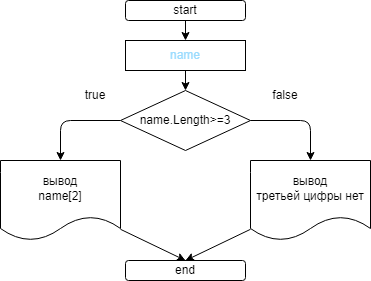

The diagram above was exported from draw.io. Its source (the exported page's mxGraphModel, read from the mxfile embedded in the PNG):
<mxGraphModel dx="469" dy="260" grid="1" gridSize="10" guides="1" tooltips="1" connect="1" arrows="1" fold="1" page="1" pageScale="1" pageWidth="827" pageHeight="1169" math="0" shadow="0">
  <root>
    <mxCell id="0" />
    <mxCell id="1" parent="0" />
    <mxCell id="20" value="" style="edgeStyle=none;html=1;" edge="1" parent="1" source="21" target="24">
      <mxGeometry relative="1" as="geometry" />
    </mxCell>
    <mxCell id="21" value="start" style="rounded=1;whiteSpace=wrap;html=1;" vertex="1" parent="1">
      <mxGeometry x="349" y="140" width="120" height="20" as="geometry" />
    </mxCell>
    <mxCell id="22" value="end" style="rounded=1;whiteSpace=wrap;html=1;" vertex="1" parent="1">
      <mxGeometry x="349" y="400" width="120" height="20" as="geometry" />
    </mxCell>
    <mxCell id="23" style="edgeStyle=none;html=1;" edge="1" parent="1" source="24" target="27">
      <mxGeometry relative="1" as="geometry" />
    </mxCell>
    <mxCell id="24" value="&lt;font color=&quot;#9cdcfe&quot;&gt;name&lt;/font&gt;" style="rounded=0;whiteSpace=wrap;html=1;" vertex="1" parent="1">
      <mxGeometry x="349" y="180" width="120" height="30" as="geometry" />
    </mxCell>
    <mxCell id="25" style="edgeStyle=none;html=1;entryX=0.5;entryY=0;entryDx=0;entryDy=0;" edge="1" parent="1" source="27" target="33">
      <mxGeometry relative="1" as="geometry">
        <mxPoint x="580" y="260" as="targetPoint" />
        <Array as="points">
          <mxPoint x="534" y="260" />
        </Array>
      </mxGeometry>
    </mxCell>
    <mxCell id="26" style="edgeStyle=none;html=1;entryX=0.5;entryY=0;entryDx=0;entryDy=0;" edge="1" parent="1" source="27" target="29">
      <mxGeometry relative="1" as="geometry">
        <Array as="points">
          <mxPoint x="284" y="260" />
        </Array>
      </mxGeometry>
    </mxCell>
    <mxCell id="27" value="name.Length&amp;gt;=3" style="rhombus;whiteSpace=wrap;html=1;" vertex="1" parent="1">
      <mxGeometry x="344" y="230" width="130" height="60" as="geometry" />
    </mxCell>
    <mxCell id="28" style="edgeStyle=none;html=1;entryX=0.5;entryY=0;entryDx=0;entryDy=0;" edge="1" parent="1" source="29" target="22">
      <mxGeometry relative="1" as="geometry" />
    </mxCell>
    <mxCell id="29" value="вывод&lt;br&gt;name[2]" style="shape=document;whiteSpace=wrap;html=1;boundedLbl=1;" vertex="1" parent="1">
      <mxGeometry x="224" y="300" width="120" height="80" as="geometry" />
    </mxCell>
    <mxCell id="30" value="true" style="text;html=1;strokeColor=none;fillColor=none;align=center;verticalAlign=middle;whiteSpace=wrap;rounded=0;" vertex="1" parent="1">
      <mxGeometry x="289" y="220" width="60" height="30" as="geometry" />
    </mxCell>
    <mxCell id="31" value="false" style="text;html=1;strokeColor=none;fillColor=none;align=center;verticalAlign=middle;whiteSpace=wrap;rounded=0;" vertex="1" parent="1">
      <mxGeometry x="479" y="220" width="60" height="30" as="geometry" />
    </mxCell>
    <mxCell id="32" style="edgeStyle=none;html=1;entryX=0.5;entryY=0;entryDx=0;entryDy=0;" edge="1" parent="1" source="33" target="22">
      <mxGeometry relative="1" as="geometry" />
    </mxCell>
    <mxCell id="33" value="вывод&lt;br&gt;третьей цифры нет" style="shape=document;whiteSpace=wrap;html=1;boundedLbl=1;" vertex="1" parent="1">
      <mxGeometry x="474" y="300" width="120" height="80" as="geometry" />
    </mxCell>
  </root>
</mxGraphModel>